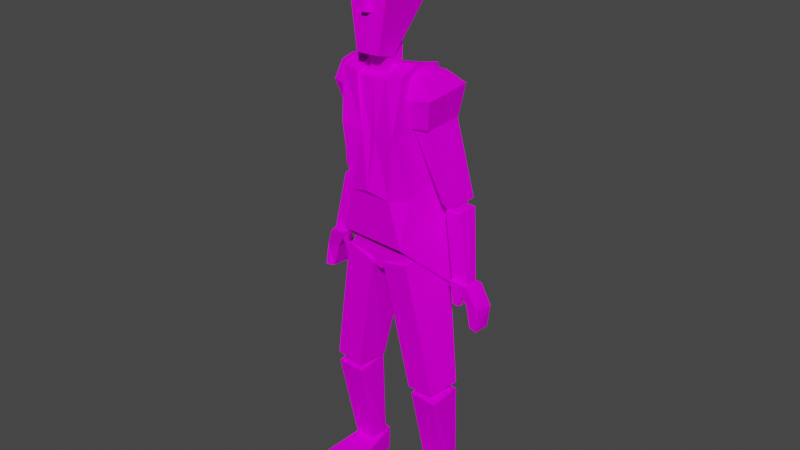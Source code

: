 # Source: harker.blend  (saved by Blender 4.0.36; exported with 4.5.12 LTS)
import bpy
from mathutils import Matrix  # noqa: F401  (used for matrix-valued properties, if any)

bpy.ops.wm.read_factory_settings(use_empty=True)
scene = bpy.context.scene
scene.name = 'Scene'

# ---- collections
col_collection = bpy.data.collections.new('Collection'); scene.collection.children.link(col_collection)

# ---- images (referenced by path relative to the original .blend; pixels are not part of the script)
import os
ASSET_DIR = os.environ.get("B2B_ASSET_DIR", "")  # directory of the original .blend (textures are referenced by path, not embedded)
HERE = os.path.dirname(os.path.abspath(__file__))  # packed textures are extracted next to this script under _unpacked/

def load_image(name, relpath, width, height, colorspace="sRGB"):
    """Load a texture the original file referenced (path relative to the .blend, or extracted next to this script)."""
    p = next((c for c in (os.path.join(HERE, relpath), os.path.join(ASSET_DIR, relpath)) if relpath and os.path.exists(c)), "")
    if p:
        img = bpy.data.images.load(p, check_existing=True)
        img.name = name
    else:  # same state as the original file: an image datablock whose file is absent (Cycles renders it pink)
        img = bpy.data.images.new(name, width, height)
        img.source = "FILE"
        img.filepath = "//" + (relpath or name)
    img.colorspace_settings.name = colorspace
    return img
img_harkerpaint_png = load_image('harkerpaint.png', 'harkerpaint.png', 1024, 1024, 'sRGB')

# ---- materials (node trees are filled in below, after node groups)
mat_material = bpy.data.materials.new('Material')
mat_material.alpha_threshold = 0.0
mat_material.use_transparent_shadow = False
mat_material.line_color = (0.0, 0.0, 0.0, 1.0)

# ---- material node trees
mat_material.use_nodes = True; mat_material.node_tree.nodes.clear()
_N = mat_material.node_tree.nodes; _L = mat_material.node_tree.links
n0 = _N.new('ShaderNodeOutputMaterial'); n0.name = 'Material Output'; n0.location = (300, 300)
n1 = _N.new('ShaderNodeBsdfPrincipled'); n1.name = 'Principled BSDF'; n1.location = (10, 300)
n1.distribution = 'GGX'
n1.subsurface_method = 'BURLEY'
n1.inputs[2].default_value = 0.4746
n1.inputs[3].default_value = 1.45
n1.inputs[13].default_value = 0.0
n1.inputs[27].default_value = (0.0, 0.0, 0.0, 1.0)
n1.inputs[28].default_value = 1.0
n2 = _N.new('ShaderNodeTexImage'); n2.name = 'Image Texture'; n2.location = (-394, 214)
n2.image = img_harkerpaint_png
_L.new(n1.outputs[0], n0.inputs[0])
_L.new(n2.outputs[0], n1.inputs[0])
n0.is_active_output = True

# ---- world
world_world = bpy.data.worlds.new('World'); scene.world = world_world
world_world.use_nodes = True; world_world.node_tree.nodes.clear()
_N = world_world.node_tree.nodes; _L = world_world.node_tree.links
n0 = _N.new('ShaderNodeOutputWorld'); n0.name = 'World Output'; n0.location = (300, 300)
n1 = _N.new('ShaderNodeBackground'); n1.name = 'Background'; n1.location = (10, 300)
n1.inputs[0].default_value = (0.05088, 0.05088, 0.05088, 1.0)
_L.new(n1.outputs[0], n0.inputs[0])
n0.is_active_output = True
world_world.color = (0.05088, 0.05088, 0.05088)
world_world.use_sun_shadow = False
world_world.sun_shadow_jitter_overblur = 0.0

# ---- meshes
me_cube_002 = bpy.data.meshes.new('Cube.002')
me_cube_002.from_pydata([(-0.4061, -0.8822, -1.321), (-0.5982, -0.777, 0.8949), (-0.6276, 0.7286, -1.046), (-0.6157, 0.1189, 0.8952), (0.3418, -0.9299, -1.293), (0.4987, -0.7682, 0.9246), (0.568, 0.6896, -1.045), (0.498, 0.16, 0.9622), (-0.5307, -0.9156, -0.1017), (-0.6086, 0.4348, 0.106), (0.4974, 0.4264, 0.1517), (0.4408, -0.9532, -0.111), (-0.4932, -0.4626, -1.229), (-0.6126, -0.4003, 1.014), (0.4744, -0.5572, -1.371), (0.5026, -0.3594, 1.072), (0.4655, -0.3392, 0.003119), (-0.5654, -0.3129, -0.02185), (-0.6996, 0.6258, -2.344), (0.7673, 0.4857, -2.398), (-0.6128, -0.807, -2.206), (0.5292, -0.8676, -2.212), (-0.03184, 0.7204, -1.042), (-0.05758, 0.02323, 0.8798), (-0.05431, 0.3428, 0.09161), (-0.05306, -0.4703, 1.001), (0.005494, 0.6278, -2.404), (-0.8867, 0.892, -3.607), (0.9282, 0.7478, -3.699), (0.01959, 0.9129, -3.372), (-0.3, 0.7179, -1.048), (-0.3222, -0.8133, 0.8698), (-0.1719, -0.8896, -0.169), (-0.3547, 0.5831, -2.37), (-0.3384, 0.03762, 0.8722), (-0.3333, 0.3675, 0.08966), (-0.3343, -0.4597, 0.996), (-0.5653, 0.9243, -3.574), (0.2182, 0.06761, 0.912), (0.2362, 0.3675, 0.1167), (0.2228, -0.4341, 1.028), (0.2386, 0.7053, -1.044), (0.2228, -0.8074, 0.8862), (0.08393, -0.9003, -0.171), (0.3762, 0.5159, -2.391), (0.6408, 0.8263, -3.608), (-0.0201, -0.974, -1.202), (0.222, -0.7545, 0.8092), (-0.04759, -0.7717, 0.7885), (-0.03467, -0.8573, -0.2035), (-0.3358, -0.4026, 0.9231), (-0.05388, -0.4141, 0.9284), (-0.323, -0.7607, 0.7914), (0.2226, -0.3763, 0.957), (0.2573, 0.3185, 3.131), (0.1299, -0.48, 1.116), (0.2297, -0.5853, 3.083), (0.1404, -0.8879, 1.235), (-0.2995, 0.2909, 3.119), (-0.2442, -0.4978, 1.094), (-0.2676, -0.5871, 3.082), (-0.2384, -0.8951, 1.224), (0.2569, 0.169, 2.049), (-0.3499, -0.8883, 2.186), (0.2816, -0.8626, 2.199), (-0.3454, 0.1256, 2.017), (-0.3153, -0.7327, 2.636), (0.241, 0.2417, 2.561), (0.2628, -0.7141, 2.644), (-0.3072, 0.1974, 2.539), (-0.05485, -0.499, 1.1), (-0.01801, -0.586, 3.083), (-0.04671, -0.8969, 1.226), (-0.0201, 0.2992, 3.123), (-0.0453, 0.06548, 1.89), (-0.03222, -0.8807, 2.189), (-0.03097, 0.2863, 2.551), (-0.02488, -0.7271, 2.639), (-0.4099, -1.081, 2.452), (-0.3434, -1.038, 2.87), (-0.02231, -0.9931, 2.863), (-0.01534, -1.047, 2.668), (0.3122, -0.902, 2.906), (0.3632, -0.8989, 2.42), (-0.3711, -0.7332, 2.666), (-0.3603, -0.586, 3.111), (-0.3197, 0.2219, 3.083), (-0.3135, 0.2126, 2.604), (0.2597, 0.2492, 3.07), (0.2746, -0.5853, 3.097), (0.2804, 0.2543, 2.58), (0.3042, -0.7108, 2.659), (0.2025, 0.2909, 2.559), (0.2589, 0.2271, 2.07), (-0.2999, 0.2269, 2.515), (-0.3466, 0.183, 2.038), (-0.04506, 0.1218, 1.911), (-0.03102, 0.2647, 2.565), (-0.2113, -0.5986, 0.7241), (-0.2151, -0.6516, 1.501), (-0.2185, -0.2287, 0.8629), (-0.2188, -0.2304, 1.618), (0.1005, -0.5911, 0.7381), (0.1155, -0.637, 1.516), (0.0965, -0.2111, 0.8849), (0.1124, -0.2093, 1.637), (-0.5126, -0.7048, -2.633), (-0.464, -0.7044, -1.843), (-0.488, 0.3252, -2.563), (-0.4357, 0.4434, -1.91), (0.5161, -0.7052, -2.631), (0.448, -0.7046, -1.842), (0.4697, 0.3374, -2.573), (0.4571, 0.4538, -1.912), (-0.01002, 0.3844, -2.708), (0.01249, 0.4935, -1.92), (0.006458, -0.6891, -2.827), (-0.002953, -0.6942, -1.853), (-0.5545, -0.01417, -2.716), (-0.5034, -0.01214, -1.859), (0.5719, -0.006242, -2.726), (0.5015, -0.003793, -1.861), (-0.0001379, 0.03569, -1.871), (0.009327, 0.04439, -2.906), (-1.067, -0.5041, -5.248), (-0.5916, -0.7374, -2.523), (-1.001, 0.1347, -5.256), (-0.6815, 0.3697, -2.563), (-0.5897, -0.5184, -5.336), (-0.1213, -0.7408, -2.694), (-0.5239, 0.1204, -5.345), (-0.1364, 0.3986, -2.708), (-0.9179, -0.3081, -5.566), (-0.9319, -0.381, -5.175), (-0.8904, -0.0602, -5.566), (-0.951, 0.09811, -5.154), (-0.682, -0.3105, -5.579), (-0.6073, -0.3843, -5.191), (-0.6545, -0.06257, -5.578), (-0.6265, 0.09484, -5.171), (-1.057, -0.01741, -7.515), (-1.034, -0.5195, -5.425), (-1.016, 0.3355, -7.515), (-1.063, 0.1625, -5.392), (-0.7022, -0.02099, -7.533), (-0.5457, -0.5244, -5.45), (-0.661, 0.3319, -7.533), (-0.5748, 0.1576, -5.417), (-1.136, -0.9451, -8.034), (-1.136, -0.9451, -7.537), (-1.03, 0.4872, -7.962), (-1.03, 0.4872, -7.464), (-0.4582, -0.8741, -8.058), (-0.4582, -0.8741, -7.56), (-0.6771, 0.4872, -7.962), (-0.6771, 0.4872, -7.464), (0.4019, -0.4926, -0.0576), (0.3762, -0.5454, 0.9183), (0.4306, 0.196, -0.01923), (0.3731, 0.05195, 0.9144), (0.7449, -0.4589, -0.02431), (0.6729, -0.4956, 0.8696), (0.7975, 0.2935, 0.03509), (0.6744, 0.1275, 0.8835), (0.3618, -0.6648, 0.4728), (0.373, 0.151, 0.5381), (0.8805, 0.3566, 0.6379), (0.8522, -0.5767, 0.5434), (0.4221, -0.1811, -0.04448), (0.3759, -0.2782, 0.9707), (0.7705, -0.1158, -0.0002122), (0.6768, -0.2103, 0.9358), (0.8708, -0.1615, 0.5883), (0.3692, -0.3194, 0.4969), (-1.15, -0.04814, -1.397), (-0.8438, -0.489, 0.2529), (-1.153, 0.4393, -1.354), (-0.8811, 0.1602, 0.3933), (-0.8923, -0.0931, -1.46), (-0.5725, -0.5375, 0.1329), (-0.8995, 0.3929, -1.419), (-0.6026, 0.05152, 0.2673), (-1.178, 0.06303, -1.599), (-1.076, -0.03762, -1.328), (-1.18, 0.2683, -1.578), (-1.121, 0.3614, -1.257), (-1.027, 0.04515, -1.613), (-0.8877, -0.06439, -1.353), (-1.03, 0.2505, -1.593), (-0.9309, 0.3332, -1.283), (1.038, -0.05872, -1.46), (0.7117, -0.4224, 0.08933), (1.057, 0.3953, -1.443), (0.762, 0.2583, 0.234), (0.7976, -0.08922, -1.499), (0.4612, -0.4551, 0.005598), (0.8117, 0.3643, -1.482), (0.4959, 0.1736, 0.1364), (1.066, 0.004269, -1.65), (0.9752, -0.07186, -1.406), (1.065, 0.1817, -1.647), (1.022, 0.2721, -1.373), (0.9017, -0.01299, -1.67), (0.7714, -0.09369, -1.438), (0.9017, 0.1646, -1.667), (0.8148, 0.2488, -1.406), (-0.8231, -0.4203, -0.06864), (-0.8516, -0.4777, 0.8385), (-0.8837, 0.3059, -0.03926), (-0.8618, 0.1497, 0.8321), (-0.4819, -0.4726, -0.09686), (-0.4678, -0.5834, 0.8538), (-0.5212, 0.1969, -0.08001), (-0.4769, -0.01118, 0.8323), (-0.9353, -0.571, 0.4816), (-0.9775, 0.3236, 0.5382), (-0.4762, 0.1142, 0.4647), (-0.4469, -0.6689, 0.4252), (-0.8525, -0.08838, -0.06222), (-0.8604, -0.1996, 0.8875), (-0.5061, -0.1691, -0.09658), (-0.4748, -0.3348, 0.8957), (-0.4649, -0.3433, 0.433), (-0.9613, -0.1808, 0.4981), (0.417, -0.4537, -5.346), (0.08671, -0.7229, -2.671), (0.4984, 0.1821, -5.319), (0.1008, 0.4276, -2.68), (0.8963, -0.486, -5.284), (0.5589, -0.7673, -2.541), (0.9777, 0.1498, -5.257), (0.6508, 0.3402, -2.568), (0.5167, -0.1965, -5.641), (0.5, -0.2686, -5.249), (0.5535, 0.04979, -5.641), (0.4988, 0.2111, -5.229), (0.7523, -0.211, -5.653), (0.8241, -0.2886, -5.266), (0.789, 0.03528, -5.653), (0.8229, 0.1911, -5.245), (0.4239, 0.1076, -7.597), (0.4281, -0.3952, -5.508), (0.4783, 0.458, -7.597), (0.4246, 0.2876, -5.475), (0.7785, 0.08572, -7.616), (0.916, -0.4253, -5.533), (0.8329, 0.4361, -7.615), (0.9125, 0.2576, -5.5), (0.3246, -0.809, -8.018), (0.3246, -0.809, -7.52), (0.484, 0.6166, -7.945), (0.484, 0.6166, -7.447), (1.004, -0.7729, -8.041), (1.004, -0.7729, -7.543), (0.8365, 0.5984, -7.945), (0.8365, 0.5984, -7.447), (-1.133, -0.1071, -2.803), (-0.9444, -0.06478, -1.578), (-1.187, 0.125, -2.804), (-0.9842, 0.4202, -1.549), (-1.411, -0.08498, -2.839), (-1.183, -0.04945, -1.574), (-1.468, 0.1505, -2.835), (-1.224, 0.434, -1.546), (1.33, -0.1107, -2.96), (1.096, -0.05806, -1.602), (1.336, 0.08836, -2.943), (1.117, 0.3499, -1.569), (1.038, -0.1361, -2.92), (0.8495, -0.07765, -1.603), (1.045, 0.06076, -2.909), (0.8674, 0.3277, -1.57), (1.503, -0.1353, -3.769), (1.322, -0.1955, -2.897), (1.492, 0.2311, -3.798), (1.391, 0.1752, -2.919), (1.354, -0.08723, -3.757), (1.017, -0.2213, -2.853), (1.345, 0.2809, -3.792), (1.082, 0.1442, -2.884), (1.516, -0.146, -3.317), (1.546, 0.2184, -3.341), (1.337, 0.2369, -3.321), (1.307, -0.1273, -3.29), (1.163, -0.01587, -3.397), (1.181, -0.0001569, -2.954), (1.093, -0.04931, -3.36), (1.05, -0.0154, -2.894), (1.167, -0.1735, -3.346), (1.179, -0.2063, -2.892), (1.096, -0.2056, -3.308), (1.047, -0.2203, -2.829), (-1.586, -0.1505, -3.638), (-1.396, -0.2073, -2.784), (-1.583, 0.2364, -3.671), (-1.471, 0.1778, -2.805), (-1.447, -0.09809, -3.627), (-1.092, -0.2318, -2.743), (-1.447, 0.2909, -3.666), (-1.163, 0.1473, -2.772), (-1.56, -0.1083, -3.186), (-1.598, 0.2742, -3.213), (-1.344, 0.2497, -3.184), (-1.306, -0.1293, -3.149), (-1.099, 0.08218, -3.264), (-1.152, 0.04837, -2.84), (-1.158, 0.05218, -3.289), (-1.281, 0.04465, -2.889), (-1.053, -0.07917, -3.208), (-1.086, -0.1622, -2.771), (-1.112, -0.1084, -3.233), (-1.212, -0.1667, -2.821), (0.2501, 0.4573, 3.408), (0.2313, -0.2821, 3.64), (-0.2772, 0.4704, 3.38), (-0.3188, -0.2542, 3.618), (0.3328, 0.2748, 2.463), (-0.4933, -0.6959, 2.984), (0.3312, -0.7347, 3.014), (-0.3839, 0.2458, 2.386), (0.4557, 0.5577, 2.472), (-0.6287, -0.932, 3.067), (0.4961, -0.9959, 3.122), (-0.4982, 0.5211, 2.363), (0.4923, 0.7178, 2.557), (-0.6777, -0.9359, 3.177), (0.5358, -1.007, 3.236), (-0.5256, 0.6786, 2.444), (-0.523, -0.6092, 3.355), (0.3817, 0.5283, 2.878), (0.3571, -0.6513, 3.384), (-0.4085, 0.5003, 2.809), (-0.04351, -0.2997, 3.63), (-0.01428, 0.5207, 3.393), (-0.02977, 0.2988, 2.418), (-0.1013, -0.7993, 3.068), (-0.02972, 0.6103, 2.406), (-0.06126, -1.102, 3.096), (-0.02607, 0.7934, 2.491), (-0.06482, -1.114, 3.208), (-0.01732, 0.5777, 2.839), (-0.1088, -0.6991, 3.437), (0.3257, 0.09226, 3.525), (-0.3854, 0.1205, 3.503), (0.4877, -0.1687, 2.729), (-0.5485, -0.1902, 2.659), (0.7147, -0.1083, 2.826), (-0.7858, -0.1235, 2.735), (0.7897, -0.0447, 2.923), (-0.8571, -0.05137, 2.83), (0.544, -0.03005, 3.117), (-0.5989, -0.02343, 3.061), (-0.02956, 0.1209, 3.514), (-0.0869, -0.9952, 1.955), (-0.0297, -0.8591, 2.355), (-0.1237, -0.8577, 1.93), (-0.0306, -0.7841, 2.347), (0.01237, -0.9913, 1.956), (0.04313, -0.8506, 1.932)], [], [(17, 13, 3, 9), (39, 38, 7, 10), (16, 15, 5, 11), (32, 31, 1, 8), (36, 13, 1, 31), (14, 16, 11, 4), (41, 39, 10, 6), (12, 17, 9, 2), (0, 8, 17, 12), (6, 10, 16, 14), (34, 3, 13, 36), (41, 6, 19, 44), (10, 7, 15, 16), (8, 1, 13, 17), (12, 2, 18, 20), (6, 14, 21, 19), (30, 22, 26, 33), (38, 23, 25, 40), (30, 35, 24, 22), (25, 36, 50, 51), (31, 32, 52), (35, 34, 23, 24), (14, 4, 21), (20, 0, 12), (44, 19, 28, 45), (33, 26, 29, 37), (18, 33, 37, 27), (9, 3, 34, 35), (2, 9, 35, 30), (2, 30, 33, 18), (23, 34, 36, 25), (43, 42, 47), (36, 31, 52, 50), (26, 44, 45, 29), (11, 5, 42, 43), (15, 40, 42, 5), (7, 38, 40, 15), (22, 41, 44, 26), (22, 24, 39, 41), (24, 23, 38, 39), (46, 43, 49), (53, 51, 48, 47), (43, 47, 48, 49), (46, 49, 32), (51, 50, 52, 48), (49, 48, 52, 32), (42, 40, 53, 47), (40, 25, 51, 53), (0, 46, 32, 8), (4, 11, 43, 46), (21, 4, 46, 0, 20), (20, 18, 27), (19, 21, 28), (73, 58, 60, 71), (77, 71, 80, 81), (60, 58, 86, 85), (70, 55, 57, 72), (56, 68, 91, 89), (76, 73, 54, 67), (70, 74, 62, 55), (55, 62, 64, 57), (61, 63, 65, 59), (72, 75, 63, 61), (65, 69, 94, 95), (62, 67, 68, 64), (63, 66, 69, 65), (75, 77, 66, 63), (64, 68, 77, 75), (74, 65, 95, 96), (57, 64, 75, 72), (59, 65, 74, 70), (69, 58, 73, 76), (59, 70, 72, 61), (77, 68, 83, 81), (54, 73, 71, 56), (81, 80, 79, 78), (66, 77, 81, 78), (60, 66, 78, 79), (71, 60, 79, 80), (83, 82, 80, 81), (68, 56, 82, 83), (56, 71, 80, 82), (84, 85, 86, 87), (66, 60, 85, 84), (58, 69, 87, 86), (69, 66, 84, 87), (66, 78, 84), (90, 88, 89, 91), (54, 56, 89, 88), (68, 67, 90, 91), (67, 54, 88, 90), (96, 97, 92, 93), (95, 94, 97, 96), (76, 67, 92, 97), (62, 74, 96, 93), (69, 76, 97, 94), (67, 62, 93, 92), (98, 99, 101, 100), (100, 101, 105, 104), (104, 105, 103, 102), (102, 103, 99, 98), (100, 104, 102, 98), (105, 101, 99, 103), (118, 119, 109, 108), (114, 115, 113, 112), (120, 121, 111, 110), (116, 117, 107, 106), (123, 120, 110, 116), (122, 119, 107, 117), (121, 122, 117, 111), (118, 123, 116, 106), (110, 111, 117, 116), (108, 109, 115, 114), (108, 114, 123, 118), (113, 115, 122, 121), (115, 109, 119, 122), (114, 112, 120, 123), (112, 113, 121, 120), (106, 107, 119, 118), (124, 125, 127, 126), (126, 127, 131, 130), (130, 131, 129, 128), (128, 129, 125, 124), (126, 130, 128, 124), (131, 127, 125, 129), (132, 133, 135, 134), (134, 135, 139, 138), (138, 139, 137, 136), (136, 137, 133, 132), (134, 138, 136, 132), (139, 135, 133, 137), (140, 141, 143, 142), (142, 143, 147, 146), (146, 147, 145, 144), (144, 145, 141, 140), (142, 146, 144, 140), (147, 143, 141, 145), (148, 149, 151, 150), (150, 151, 155, 154), (154, 155, 153, 152), (152, 153, 149, 148), (150, 154, 152, 148), (155, 151, 149, 153), (173, 169, 159, 165), (165, 159, 163, 166), (172, 171, 161, 167), (167, 161, 157, 164), (168, 170, 160, 156), (171, 169, 157, 161), (160, 167, 164, 156), (170, 172, 167, 160), (158, 165, 166, 162), (168, 173, 165, 158), (156, 164, 173, 168), (162, 166, 172, 170), (163, 159, 169, 171), (158, 162, 170, 168), (166, 163, 171, 172), (164, 157, 169, 173), (174, 175, 177, 176), (176, 177, 181, 180), (180, 181, 179, 178), (178, 179, 175, 174), (176, 180, 178, 174), (181, 177, 175, 179), (182, 183, 185, 184), (184, 185, 189, 188), (188, 189, 187, 186), (186, 187, 183, 182), (184, 188, 186, 182), (189, 185, 183, 187), (190, 192, 193, 191), (192, 196, 197, 193), (196, 194, 195, 197), (194, 190, 191, 195), (192, 196, 194, 190), (197, 193, 191, 195), (198, 200, 201, 199), (200, 204, 205, 201), (204, 202, 203, 205), (202, 198, 199, 203), (200, 204, 202, 198), (205, 201, 199, 203), (223, 219, 209, 215), (215, 209, 213, 216), (222, 221, 211, 217), (217, 211, 207, 214), (218, 220, 210, 206), (221, 219, 207, 211), (210, 217, 214, 206), (220, 222, 217, 210), (208, 215, 216, 212), (218, 223, 215, 208), (206, 214, 223, 218), (212, 216, 222, 220), (213, 209, 219, 221), (208, 212, 220, 218), (216, 213, 221, 222), (214, 207, 219, 223), (224, 225, 227, 226), (226, 227, 231, 230), (230, 231, 229, 228), (228, 229, 225, 224), (226, 230, 228, 224), (231, 227, 225, 229), (232, 233, 235, 234), (234, 235, 239, 238), (238, 239, 237, 236), (236, 237, 233, 232), (234, 238, 236, 232), (239, 235, 233, 237), (240, 241, 243, 242), (242, 243, 247, 246), (246, 247, 245, 244), (244, 245, 241, 240), (242, 246, 244, 240), (247, 243, 241, 245), (248, 249, 251, 250), (250, 251, 255, 254), (254, 255, 253, 252), (252, 253, 249, 248), (250, 254, 252, 248), (255, 251, 249, 253), (256, 258, 259, 257), (258, 262, 263, 259), (262, 260, 261, 263), (260, 256, 257, 261), (258, 262, 260, 256), (263, 259, 257, 261), (264, 266, 267, 265), (266, 270, 271, 267), (270, 271, 269, 268), (268, 264, 265, 269), (266, 270, 268, 264), (271, 267, 265, 269), (280, 281, 275, 273), (281, 275, 279, 282), (282, 279, 277, 283), (283, 280, 273, 277), (274, 278, 276, 272), (279, 277, 273, 275), (276, 272, 280, 283), (278, 282, 283, 276), (274, 281, 282, 278), (272, 274, 281, 280), (284, 285, 287, 286), (286, 287, 291, 290), (290, 288, 289, 291), (288, 284, 285, 289), (286, 290, 288, 284), (291, 287, 285, 289), (300, 301, 295, 293), (301, 302, 299, 295), (302, 303, 297, 299), (303, 300, 293, 297), (294, 298, 296, 292), (299, 297, 293, 295), (296, 292, 300, 303), (298, 296, 303, 302), (294, 298, 302, 301), (292, 294, 301, 300), (304, 306, 307, 305), (306, 310, 311, 307), (310, 308, 309, 311), (308, 304, 305, 309), (306, 310, 308, 304), (311, 309, 305, 307), (352, 343, 315, 332), (341, 332, 315, 328), (351, 343, 314, 331), (350, 342, 313, 330), (340, 333, 312, 329), (345, 319, 323, 347), (334, 316, 320, 336), (335, 317, 321, 337), (344, 318, 322, 346), (347, 323, 327, 349), (336, 320, 324, 338), (337, 321, 325, 339), (346, 322, 326, 348), (334, 340, 329, 316), (344, 350, 330, 318), (345, 351, 331, 319), (335, 341, 328, 317), (318, 330, 341, 335), (319, 331, 340, 334), (322, 337, 339, 326), (323, 336, 338, 327), (318, 335, 337, 322), (319, 334, 336, 323), (331, 314, 333, 340), (330, 313, 332, 341), (342, 352, 332, 313), (312, 333, 352, 342), (317, 328, 351, 345), (316, 329, 350, 344), (320, 346, 348, 324), (321, 347, 349, 325), (316, 344, 346, 320), (317, 345, 347, 321), (329, 312, 342, 350), (328, 315, 343, 351), (333, 314, 343, 352), (353, 354, 356, 355), (355, 356, 358), (358, 356, 354, 357), (357, 354, 353), (355, 358, 357, 353)])
_uv = me_cube_002.uv_layers.new(name='UVMap')
_uv.uv.foreach_set('vector', [0.6018, 0.2564, 0.6042, 0.2393, 0.6155, 0.2401, 0.6175, 0.2545, 0.04139, 0.2993, 0.04139, 0.3592, 0.006929, 0.3592, 0.006929, 0.2994, 0.6091, 0.2999, 0.6113, 0.3218, 0.5972, 0.3168, 0.5892, 0.2967, 0.3512, 0.472, 0.3355, 0.5289, 0.3007, 0.5289, 0.3046, 0.4739, 0.5969, 0.2991, 0.5969, 0.3201, 0.5684, 0.3202, 0.5684, 0.2991, 0.6001, 0.2671, 0.6091, 0.2999, 0.5892, 0.2967, 0.5897, 0.2691, 0.04752, 0.2072, 0.04139, 0.2993, 0.0206, 0.3023, 0.02498, 0.2102, 0.5958, 0.2786, 0.6018, 0.2564, 0.6175, 0.2545, 0.6155, 0.2766, 0.5869, 0.2802, 0.5862, 0.2583, 0.6018, 0.2564, 0.5958, 0.2786, 0.6274, 0.2746, 0.629, 0.3031, 0.6091, 0.2999, 0.6001, 0.2671, 0.6253, 0.2991, 0.6253, 0.3201, 0.5969, 0.3201, 0.5969, 0.2991, 0.04752, 0.2072, 0.02498, 0.2102, 0.02557, 0.1081, 0.04403, 0.1061, 0.629, 0.3031, 0.6257, 0.3212, 0.6113, 0.3218, 0.6091, 0.2999, 0.5862, 0.2583, 0.5931, 0.2428, 0.6042, 0.2393, 0.6018, 0.2564, 0.5958, 0.2786, 0.6155, 0.2766, 0.6147, 0.3001, 0.5887, 0.3002, 0.6274, 0.2746, 0.6001, 0.2671, 0.5927, 0.2429, 0.6245, 0.243, 0.104, 0.2071, 0.07593, 0.2072, 0.07421, 0.1069, 0.1032, 0.1077, 0.6253, 0.2571, 0.6253, 0.2781, 0.5969, 0.2781, 0.5969, 0.2571, 0.104, 0.2071, 0.1103, 0.2992, 0.07586, 0.2992, 0.07593, 0.2072, 0.62, 0.2744, 0.62, 0.3123, 0.6126, 0.3122, 0.6126, 0.2743, 0.6035, 0.2797, 0.621, 0.2416, 0.608, 0.2811, 0.1103, 0.2992, 0.1103, 0.359, 0.07586, 0.3591, 0.07586, 0.2992, 0.5826, 0.3179, 0.6211, 0.3179, 0.594, 0.2277, 0.6107, 0.2583, 0.5959, 0.2918, 0.6107, 0.3001, 0.04403, 0.1061, 0.02557, 0.1081, 0.02283, 0.02012, 0.02961, 0.02343, 0.1032, 0.1077, 0.07421, 0.1069, 0.07382, 0.04096, 0.1153, 0.02574, 0.1316, 0.1093, 0.1032, 0.1077, 0.1153, 0.02574, 0.1382, 0.02312, 0.1448, 0.2991, 0.1448, 0.359, 0.1103, 0.359, 0.1103, 0.2992, 0.14, 0.2071, 0.1448, 0.2991, 0.1103, 0.2992, 0.104, 0.2071, 0.14, 0.2071, 0.104, 0.2071, 0.1032, 0.1077, 0.1316, 0.1093, 0.6253, 0.2781, 0.6253, 0.2991, 0.5969, 0.2991, 0.5969, 0.2781, 0.6131, 0.3142, 0.5889, 0.2613, 0.595, 0.2595, 0.6166, 0.3052, 0.6035, 0.2797, 0.608, 0.2811, 0.621, 0.3066, 0.07421, 0.1069, 0.04403, 0.1061, 0.02961, 0.02343, 0.07382, 0.04096, 0.429, 0.4708, 0.4279, 0.5421, 0.4085, 0.5464, 0.3878, 0.472, 0.5969, 0.2361, 0.5969, 0.2571, 0.5684, 0.2571, 0.5684, 0.2361, 0.6253, 0.2361, 0.6253, 0.2571, 0.5969, 0.2571, 0.5969, 0.2361, 0.07593, 0.2072, 0.04752, 0.2072, 0.04403, 0.1061, 0.07421, 0.1069, 0.07593, 0.2072, 0.07586, 0.2992, 0.04139, 0.2993, 0.04752, 0.2072, 0.07586, 0.2992, 0.07586, 0.3591, 0.04139, 0.3592, 0.04139, 0.2993, 0.3711, 0.3842, 0.3878, 0.472, 0.3704, 0.47, 0.3885, 0.4923, 0.3885, 0.515, 0.3577, 0.515, 0.3577, 0.4923, 0.3878, 0.472, 0.4085, 0.5426, 0.3706, 0.5426, 0.3704, 0.47, 0.3711, 0.3842, 0.3704, 0.47, 0.3512, 0.472, 0.3885, 0.515, 0.3885, 0.5377, 0.3577, 0.5377, 0.3577, 0.515, 0.3704, 0.47, 0.3706, 0.5426, 0.3326, 0.5426, 0.3512, 0.472, 0.5889, 0.2613, 0.607, 0.2265, 0.6131, 0.2247, 0.595, 0.2595, 0.62, 0.2365, 0.62, 0.2744, 0.6126, 0.2743, 0.6126, 0.2364, 0.3167, 0.3726, 0.3711, 0.3842, 0.3512, 0.472, 0.3015, 0.4739, 0.4237, 0.3752, 0.4241, 0.4683, 0.3878, 0.472, 0.3711, 0.3842, 0.6277, 0.2365, 0.564, 0.2412, 0.5577, 0.2766, 0.5663, 0.3134, 0.6277, 0.3216, 0.5887, 0.3002, 0.6147, 0.3001, 0.6175, 0.3208, 0.6245, 0.243, 0.5927, 0.2429, 0.6179, 0.232, 0.5777, 0.5641, 0.6073, 0.5633, 0.6096, 0.6514, 0.5801, 0.6522, 0.1498, 0.9546, 0.1498, 0.9995, 0.1159, 0.9678, 0.1157, 0.9475, 0.6096, 0.6514, 0.6073, 0.5633, 0.6142, 0.5634, 0.6205, 0.6511, 0.185, 0.886, 0.1517, 0.886, 0.1517, 0.8085, 0.185, 0.8085, 0.2944, 0.7891, 0.2944, 0.8339, 0.289, 0.8335, 0.289, 0.7888, 0.3416, 0.9131, 0.2982, 0.9128, 0.2982, 0.8833, 0.3416, 0.8754, 0.5348, 0.7434, 0.6093, 0.7427, 0.6205, 0.7884, 0.5348, 0.7767, 0.1518, 0.43, 0.2387, 0.3838, 0.2386, 0.5263, 0.1517, 0.5075, 0.1294, 0.3767, 0.148, 0.4628, 0.005428, 0.4623, 0.0518, 0.3764, 0.3405, 0.5464, 0.3403, 0.6319, 0.2945, 0.6319, 0.3071, 0.5464, 0.005428, 0.4623, 0.02085, 0.5057, 0.01651, 0.5039, 0.0, 0.4642, 0.2387, 0.3838, 0.2817, 0.3994, 0.2819, 0.5147, 0.2386, 0.5263, 0.148, 0.4628, 0.1362, 0.5064, 0.02085, 0.5057, 0.005428, 0.4623, 0.3403, 0.6319, 0.3404, 0.6759, 0.3027, 0.6759, 0.2945, 0.6319, 0.3862, 0.6319, 0.3781, 0.6759, 0.3404, 0.6759, 0.3403, 0.6319, 0.2832, 0.8347, 0.2835, 0.7888, 0.289, 0.7888, 0.2887, 0.8346, 0.3738, 0.5464, 0.3862, 0.6319, 0.3403, 0.6319, 0.3405, 0.5464, 0.5348, 0.7101, 0.6205, 0.6968, 0.6093, 0.7427, 0.5348, 0.7434, 0.3416, 0.9507, 0.2982, 0.9423, 0.2982, 0.9128, 0.3416, 0.9131, 0.2184, 0.886, 0.185, 0.886, 0.185, 0.8085, 0.2184, 0.8084, 0.4489, 0.9179, 0.4514, 0.8803, 0.4721, 0.8655, 0.4837, 0.9193, 0.5482, 0.5649, 0.5777, 0.5641, 0.5801, 0.6522, 0.5506, 0.653, 0.8773, 0.6148, 0.8575, 0.6132, 0.8579, 0.5744, 0.8999, 0.5633, 0.4464, 0.9555, 0.4489, 0.9179, 0.4837, 0.9193, 0.4837, 0.9712, 0.6999, 0.9233, 0.7331, 0.9541, 0.7331, 0.9971, 0.6978, 0.9738, 0.5801, 0.6522, 0.6096, 0.6514, 0.6088, 0.6793, 0.5795, 0.6768, 0.8999, 0.6681, 0.8519, 0.6539, 0.8575, 0.6132, 0.8773, 0.6148, 0.2331, 0.9128, 0.2331, 0.9576, 0.2068, 0.9323, 0.2202, 0.886, 0.5506, 0.653, 0.5801, 0.6522, 0.5795, 0.6768, 0.5532, 0.6755, 0.1369, 0.5089, 0.1248, 0.5524, 0.0368, 0.5524, 0.02182, 0.5112, 0.4416, 0.8199, 0.4416, 0.8646, 0.4304, 0.8654, 0.4342, 0.8213, 0.2982, 0.9423, 0.3416, 0.9507, 0.336, 0.9512, 0.2945, 0.9493, 0.02085, 0.5057, 0.1362, 0.5064, 0.1369, 0.5089, 0.02182, 0.5112, 0.4464, 0.9555, 0.4837, 0.9712, 0.4464, 0.9626, 0.9024, 0.8633, 0.8595, 0.8476, 0.859, 0.7594, 0.9024, 0.7479, 0.5482, 0.5649, 0.5506, 0.653, 0.5453, 0.6531, 0.543, 0.565, 0.4367, 0.6618, 0.4367, 0.5465, 0.4419, 0.5464, 0.4419, 0.6617, 0.3416, 0.8754, 0.2982, 0.8833, 0.2968, 0.8781, 0.3402, 0.8702, 0.6978, 0.8766, 0.752, 0.8825, 0.747, 0.9142, 0.7041, 0.9233, 0.7136, 0.8322, 0.752, 0.8456, 0.752, 0.8825, 0.6978, 0.8766, 0.4428, 0.6994, 0.4428, 0.7371, 0.4367, 0.7316, 0.4373, 0.6994, 0.2835, 0.8804, 0.2832, 0.8347, 0.2887, 0.8346, 0.289, 0.8804, 0.4428, 0.6618, 0.4428, 0.6994, 0.4373, 0.6994, 0.4385, 0.6628, 0.2817, 0.3994, 0.2387, 0.3838, 0.2407, 0.3784, 0.2819, 0.3931, 0.8519, 0.7392, 0.8519, 0.6681, 0.9164, 0.6682, 0.9164, 0.7393, 0.07798, 0.9475, 0.07798, 0.8792, 0.1331, 0.879, 0.1331, 0.9473, 0.7309, 0.2064, 0.7309, 0.1353, 0.7955, 0.1353, 0.7955, 0.2064, 0.2068, 0.886, 0.2068, 0.9524, 0.1517, 0.9525, 0.1517, 0.8861, 0.5314, 0.8958, 0.5865, 0.8959, 0.5865, 0.9579, 0.5314, 0.9578, 0.6205, 0.8964, 0.6756, 0.8964, 0.6756, 0.9583, 0.6205, 0.9583, 0.2295, 0.7472, 0.1517, 0.7473, 0.1543, 0.7138, 0.2116, 0.721, 0.4304, 0.823, 0.3649, 0.8234, 0.3631, 0.7803, 0.4202, 0.7803, 1.452e-05, 0.7223, 0.07785, 0.7223, 0.07784, 0.7835, 0.0, 0.7835, 0.5342, 0.7378, 0.4464, 0.7378, 0.4464, 0.6856, 0.5241, 0.6856, 0.3213, 0.728, 0.321, 0.6759, 0.3822, 0.6759, 0.3825, 0.728, 0.6778, 0.2682, 0.6778, 0.216, 0.739, 0.216, 0.739, 0.2682, 0.6778, 0.3204, 0.6778, 0.2682, 0.739, 0.2682, 0.739, 0.3204, 0.321, 0.7803, 0.3213, 0.728, 0.3825, 0.728, 0.3822, 0.7803, 0.5241, 0.79, 0.4464, 0.79, 0.4464, 0.7378, 0.5342, 0.7378, 0.424, 0.8665, 0.3668, 0.8665, 0.3649, 0.8234, 0.4304, 0.823, 0.2945, 0.773, 0.2947, 0.7298, 0.3213, 0.728, 0.321, 0.7803, 0.6446, 0.3123, 0.6446, 0.2692, 0.6778, 0.2682, 0.6778, 0.3204, 0.6446, 0.2692, 0.6446, 0.226, 0.6778, 0.216, 0.6778, 0.2682, 0.2947, 0.7298, 0.2945, 0.6867, 0.321, 0.6759, 0.3213, 0.728, 0.01741, 0.6961, 0.07474, 0.6889, 0.07785, 0.7223, 1.452e-05, 0.7223, 0.2295, 0.8083, 0.1517, 0.8084, 0.1517, 0.7473, 0.2295, 0.7472, 0.5405, 0.3765, 0.5405, 0.563, 0.4464, 0.5645, 0.4921, 0.3726, 0.6942, 0.1935, 0.6803, 0.0, 0.7309, 0.001922, 0.7309, 0.1949, 0.6322, 0.1889, 0.5861, 0.0, 0.6803, 0.0007045, 0.6803, 0.1843, 0.7484, 0.5633, 0.7484, 0.7479, 0.6978, 0.7479, 0.7116, 0.5633, 0.6809, 0.3229, 0.7171, 0.3204, 0.7171, 0.3691, 0.6809, 0.3715, 0.283, 0.9371, 0.2332, 0.939, 0.2332, 0.845, 0.283, 0.8432, 0.6659, 0.5202, 0.6957, 0.5158, 0.6957, 0.5521, 0.6652, 0.539, 0.8856, 0.3387, 0.892, 0.3693, 0.8673, 0.3693, 0.8677, 0.3387, 0.8493, 0.1513, 0.8797, 0.1381, 0.8797, 0.1745, 0.85, 0.1701, 0.6402, 0.3421, 0.6443, 0.3714, 0.6197, 0.3714, 0.6223, 0.3421, 0.6981, 0.2138, 0.6803, 0.2156, 0.6803, 0.1967, 0.6981, 0.1949, 0.9646, 0.95, 0.9892, 0.9488, 0.9892, 0.9852, 0.9646, 0.9864, 0.8251, 0.7243, 0.8002, 0.5633, 0.8519, 0.5652, 0.8519, 0.7263, 0.256, 0.6872, 0.2459, 0.5263, 0.283, 0.5266, 0.283, 0.6874, 0.8493, 0.0, 0.8493, 0.161, 0.7975, 0.1628, 0.8227, 0.002128, 0.2495, 0.8432, 0.2459, 0.6874, 0.283, 0.6874, 0.2764, 0.8432, 0.5408, 0.3691, 0.5408, 0.3421, 0.5676, 0.345, 0.5676, 0.3719, 0.2332, 0.9409, 0.2703, 0.939, 0.2703, 0.9908, 0.2332, 0.9927, 0.6157, 0.3143, 0.5889, 0.3129, 0.5889, 0.2352, 0.6157, 0.2366, 0.6055, 0.291, 0.6055, 0.2533, 0.6323, 0.2533, 0.6323, 0.291, 0.5965, 0.2336, 0.628, 0.2314, 0.628, 0.3181, 0.5965, 0.3203, 0.5936, 0.2424, 0.6313, 0.2435, 0.6313, 0.2949, 0.5936, 0.2938, 0.6004, 0.2264, 0.621, 0.2285, 0.6256, 0.3094, 0.5856, 0.3094, 0.5982, 0.2404, 0.6158, 0.2386, 0.6285, 0.3092, 0.5944, 0.3092, 0.6151, 0.2696, 0.6067, 0.2678, 0.6071, 0.2601, 0.6142, 0.2588, 0.6212, 0.2875, 0.6212, 0.3095, 0.591, 0.3044, 0.5706, 0.2876, 0.58, 0.2862, 0.598, 0.2834, 0.598, 0.3042, 0.58, 0.3153, 0.5602, 0.2667, 0.588, 0.2409, 0.6288, 0.2338, 0.6288, 0.2669, 0.58, 0.2707, 0.6306, 0.2707, 0.6306, 0.3057, 0.58, 0.3057, 0.598, 0.2834, 0.6245, 0.281, 0.6245, 0.3018, 0.598, 0.3042, 0.569, 0.305, 0.5602, 0.2667, 0.6288, 0.2669, 0.6197, 0.3052, 0.5872, 0.2729, 0.6131, 0.2694, 0.6131, 0.2971, 0.5889, 0.2943, 0.6144, 0.2538, 0.6212, 0.2875, 0.5706, 0.2876, 0.5769, 0.2539, 0.6251, 0.2701, 0.6151, 0.2696, 0.6142, 0.2588, 0.6251, 0.2617, 0.6251, 0.2785, 0.6159, 0.2803, 0.6151, 0.2696, 0.6251, 0.2701, 0.5854, 0.2515, 0.6131, 0.2418, 0.6131, 0.2694, 0.5872, 0.2729, 0.598, 0.2626, 0.6245, 0.2602, 0.6245, 0.281, 0.598, 0.2834, 0.58, 0.2357, 0.6306, 0.2357, 0.6306, 0.2707, 0.58, 0.2707, 0.58, 0.257, 0.598, 0.2626, 0.598, 0.2834, 0.58, 0.2862, 0.6159, 0.2803, 0.6083, 0.2755, 0.6067, 0.2678, 0.6151, 0.2696, 0.6234, 0.2242, 0.6234, 0.3112, 0.5795, 0.3118, 0.6009, 0.2223, 0.6006, 0.3239, 0.5942, 0.233, 0.6177, 0.2338, 0.6177, 0.3245, 0.6012, 0.3057, 0.5823, 0.2284, 0.6208, 0.2284, 0.6208, 0.3037, 0.6105, 0.2315, 0.6105, 0.3051, 0.59, 0.3053, 0.5956, 0.2316, 0.5943, 0.2503, 0.6217, 0.2484, 0.6217, 0.2852, 0.5943, 0.2871, 0.6213, 0.3022, 0.5835, 0.3036, 0.5835, 0.233, 0.6213, 0.2317, 0.5679, 0.2743, 0.5926, 0.2708, 0.5926, 0.3008, 0.5673, 0.2898, 0.5938, 0.2664, 0.5991, 0.2926, 0.5788, 0.2926, 0.579, 0.2664, 0.3202, 0.962, 0.3452, 0.9512, 0.3452, 0.9812, 0.3209, 0.9774, 0.6011, 0.2834, 0.6042, 0.3067, 0.5838, 0.3067, 0.5863, 0.2834, 0.5966, 0.2702, 0.6113, 0.2687, 0.6113, 0.2843, 0.5966, 0.2857, 0.6974, 0.9235, 0.6772, 0.9245, 0.6772, 0.8948, 0.6974, 0.8938, 0.6253, 0.2287, 0.604, 0.2268, 0.5835, 0.3118, 0.6253, 0.3113, 0.6006, 0.3179, 0.6176, 0.3182, 0.6176, 0.2275, 0.5942, 0.227, 0.6041, 0.3092, 0.6229, 0.3077, 0.6229, 0.2361, 0.5864, 0.2356, 0.6013, 0.3189, 0.6192, 0.3189, 0.6244, 0.228, 0.5998, 0.228, 0.6051, 0.2558, 0.6308, 0.2539, 0.6308, 0.2883, 0.6051, 0.2902, 0.5935, 0.2411, 0.6289, 0.2396, 0.6289, 0.3059, 0.5935, 0.3074, 0.5722, 0.2767, 0.5713, 0.2902, 0.5939, 0.3001, 0.5939, 0.2738, 0.595, 0.2799, 0.5784, 0.2799, 0.5782, 0.303, 0.6011, 0.303, 0.5939, 0.2834, 0.5947, 0.297, 0.6157, 0.3001, 0.6157, 0.2738, 0.622, 0.2818, 0.622, 0.2652, 0.6006, 0.2625, 0.6006, 0.2853, 0.5989, 0.2943, 0.5989, 0.3108, 0.5852, 0.3091, 0.5852, 0.2926, 0.5806, 0.2872, 0.6033, 0.2857, 0.6033, 0.312, 0.5806, 0.3135, 0.6038, 0.2818, 0.5857, 0.2773, 0.5868, 0.259, 0.6017, 0.2562, 0.5786, 0.2687, 0.5912, 0.2485, 0.6328, 0.2451, 0.6328, 0.2687, 0.6003, 0.2824, 0.5865, 0.2853, 0.5892, 0.2727, 0.6017, 0.2648, 0.5814, 0.2681, 0.5813, 0.2456, 0.6171, 0.2485, 0.628, 0.2681, 0.6345, 0.2797, 0.5839, 0.2797, 0.5839, 0.2447, 0.6345, 0.2447, 0.6203, 0.271, 0.5903, 0.2709, 0.5903, 0.2527, 0.6203, 0.2527, 0.5874, 0.2942, 0.5814, 0.2681, 0.628, 0.2681, 0.6218, 0.2942, 0.617, 0.2815, 0.6003, 0.2824, 0.6017, 0.2648, 0.617, 0.2678, 0.5858, 0.3049, 0.5786, 0.2687, 0.6328, 0.2687, 0.6259, 0.3049, 0.6277, 0.283, 0.6038, 0.2818, 0.6017, 0.2562, 0.6277, 0.2631, 0.6277, 0.3029, 0.6058, 0.3073, 0.6038, 0.2818, 0.6277, 0.283, 0.617, 0.2952, 0.5989, 0.3, 0.6003, 0.2824, 0.617, 0.2815, 0.6203, 0.2891, 0.5903, 0.2891, 0.5903, 0.2709, 0.6203, 0.271, 0.6345, 0.3147, 0.5839, 0.3147, 0.5839, 0.2797, 0.6345, 0.2797, 0.5989, 0.3, 0.5873, 0.2979, 0.5865, 0.2853, 0.6003, 0.2824, 0.6058, 0.3073, 0.5896, 0.2955, 0.5857, 0.2773, 0.6038, 0.2818, 0.2459, 0.5288, 0.2459, 0.713, 0.1517, 0.7138, 0.1975, 0.5263, 0.4324, 0.5464, 0.4367, 0.7406, 0.3862, 0.7406, 0.3957, 0.5464, 0.5867, 0.5633, 0.5405, 0.3726, 0.6348, 0.3737, 0.6348, 0.5608, 0.7199, 0.5572, 0.7061, 0.3726, 0.7565, 0.3726, 0.7565, 0.5572, 0.6446, 0.3227, 0.6809, 0.3204, 0.6809, 0.369, 0.6446, 0.3714, 0.8876, 0.003275, 0.9377, 0.0, 0.9377, 0.09378, 0.8876, 0.09706, 0.6354, 0.5201, 0.6652, 0.5158, 0.6652, 0.5522, 0.6348, 0.5388, 0.8486, 0.3694, 0.8427, 0.3387, 0.8673, 0.3387, 0.8665, 0.3694, 0.3862, 0.7536, 0.4166, 0.7406, 0.4166, 0.777, 0.3869, 0.7722, 0.1959, 0.9525, 0.1997, 0.9817, 0.1751, 0.9817, 0.178, 0.9525, 0.716, 0.2138, 0.6981, 0.2153, 0.6981, 0.1964, 0.716, 0.1949, 0.9401, 0.9504, 0.9646, 0.9488, 0.9646, 0.9852, 0.9401, 0.9868, 0.7817, 0.5335, 0.7565, 0.3726, 0.8083, 0.3744, 0.8083, 0.5355, 0.8157, 0.3501, 0.8056, 0.1892, 0.8427, 0.1896, 0.8427, 0.3504, 0.8002, 0.5633, 0.8002, 0.7243, 0.7484, 0.7262, 0.7738, 0.5655, 0.8099, 0.5282, 0.8083, 0.3726, 0.8454, 0.3726, 0.8369, 0.5282, 0.5676, 0.3691, 0.5676, 0.3421, 0.5944, 0.3446, 0.5944, 0.3715, 0.9375, 0.681, 0.9745, 0.6785, 0.9745, 0.7303, 0.9375, 0.7328, 0.6223, 0.3098, 0.5952, 0.3083, 0.5952, 0.2303, 0.6223, 0.2318, 0.631, 0.2549, 0.631, 0.2926, 0.6042, 0.2926, 0.6042, 0.2549, 0.6223, 0.3081, 0.5952, 0.3099, 0.5952, 0.2349, 0.6223, 0.233, 0.6312, 0.2998, 0.5935, 0.2986, 0.5935, 0.247, 0.6312, 0.2482, 0.5993, 0.2289, 0.621, 0.2312, 0.627, 0.3166, 0.5848, 0.3166, 0.5969, 0.2314, 0.6173, 0.2293, 0.6309, 0.3116, 0.5913, 0.3116, 0.6126, 0.2293, 0.6, 0.2316, 0.5874, 0.3084, 0.6126, 0.3063, 0.5912, 0.3037, 0.6073, 0.3039, 0.6073, 0.2204, 0.5897, 0.2202, 0.6038, 0.3166, 0.6191, 0.3195, 0.6191, 0.2266, 0.5887, 0.224, 0.5956, 0.2981, 0.6084, 0.2981, 0.6084, 0.2323, 0.5944, 0.2322, 0.6024, 0.2907, 0.6024, 0.2694, 0.6206, 0.2714, 0.6206, 0.2926, 0.5951, 0.2585, 0.6183, 0.2573, 0.6183, 0.2934, 0.5951, 0.2945, 0.6032, 0.3291, 0.6155, 0.3244, 0.6155, 0.2275, 0.591, 0.2339, 0.5992, 0.3213, 0.6155, 0.3213, 0.6156, 0.2363, 0.5978, 0.2363, 0.6099, 0.2427, 0.6099, 0.3044, 0.5942, 0.3003, 0.602, 0.2396, 0.6214, 0.2275, 0.6039, 0.2276, 0.6022, 0.3189, 0.6214, 0.3188, 0.6164, 0.2998, 0.6164, 0.2814, 0.6294, 0.2823, 0.6294, 0.3007, 0.5935, 0.2743, 0.6178, 0.276, 0.6178, 0.3068, 0.5935, 0.3052, 0.9964, 0.3803, 0.9686, 0.3815, 0.969, 0.4114, 0.9977, 0.4093, 0.6721, 0.8239, 0.6732, 0.7931, 0.6962, 0.789, 0.6872, 0.8212, 0.9672, 0.1539, 0.968, 0.1236, 0.9967, 0.1238, 0.9951, 0.1534, 0.06657, 0.9333, 0.05164, 0.9298, 0.05279, 0.9604, 0.07547, 0.9661, 0.229, 0.8364, 0.2184, 0.8418, 0.2184, 0.8139, 0.229, 0.8084, 0.2068, 0.959, 0.2068, 0.9878, 0.2301, 0.9864, 0.2301, 0.9576, 0.07547, 0.9027, 0.06453, 0.9003, 0.05164, 0.9298, 0.06657, 0.9333, 0.9688, 0.1867, 0.9672, 0.1539, 0.9951, 0.1534, 0.9967, 0.1853, 0.6853, 0.8548, 0.6721, 0.8239, 0.6872, 0.8212, 0.6962, 0.8528, 0.9977, 0.3483, 0.97, 0.3485, 0.9686, 0.3815, 0.9964, 0.3803, 0.7005, 0.5527, 0.6957, 0.5189, 0.7056, 0.5158, 0.7056, 0.5513, 0.5317, 0.79, 0.5317, 0.8256, 0.515, 0.8258, 0.5192, 0.7902, 0.5384, 0.6419, 0.5334, 0.6404, 0.5286, 0.6748, 0.5384, 0.6778, 0.5192, 0.8599, 0.5315, 0.8608, 0.5315, 0.827, 0.515, 0.8258, 0.54, 0.6845, 0.54, 0.6968, 0.5348, 0.6955, 0.5348, 0.6832, 0.758, 0.7276, 0.758, 0.7441, 0.7484, 0.7427, 0.7484, 0.7262, 0.9619, 0.1559, 0.9326, 0.1574, 0.9372, 0.1871, 0.9672, 0.1848, 0.8571, 0.9415, 0.8388, 0.9436, 0.8339, 0.9742, 0.8571, 0.9714, 0.5865, 0.9407, 0.6158, 0.9398, 0.6189, 0.9106, 0.5887, 0.9107, 0.988, 0.4468, 0.9701, 0.4423, 0.9686, 0.4713, 0.9912, 0.4771, 0.2184, 0.8474, 0.2283, 0.8418, 0.2283, 0.8715, 0.2184, 0.8771, 0.1517, 0.9538, 0.1517, 0.984, 0.1751, 0.9827, 0.1751, 0.9525, 0.9912, 0.4141, 0.9812, 0.4114, 0.9701, 0.4423, 0.988, 0.4468, 0.5894, 0.974, 0.6189, 0.9722, 0.6158, 0.9398, 0.5865, 0.9407, 0.8479, 0.9091, 0.8376, 0.9101, 0.8388, 0.9436, 0.8571, 0.9415, 0.9672, 0.1236, 0.9375, 0.1242, 0.9326, 0.1574, 0.9619, 0.1559, 0.5312, 0.8612, 0.5261, 0.8608, 0.5213, 0.895, 0.5315, 0.895, 0.9329, 0.6681, 0.9205, 0.6695, 0.9164, 0.7012, 0.9329, 0.6993, 0.8386, 0.5282, 0.8337, 0.5285, 0.8327, 0.5629, 0.8428, 0.5629, 0.1371, 0.9117, 0.1493, 0.9141, 0.1493, 0.8821, 0.1331, 0.879, 0.6737, 0.2012, 0.6737, 0.1889, 0.6788, 0.1908, 0.6788, 0.2032, 0.7527, 0.3669, 0.7625, 0.367, 0.7625, 0.3505, 0.7527, 0.3504, 0.5987, 0.2602, 0.6202, 0.2576, 0.6197, 0.2831, 0.6032, 0.2881, 0.6073, 0.3186, 0.6032, 0.2881, 0.6197, 0.2831, 0.6359, 0.3083, 0.608, 0.278, 0.6326, 0.2762, 0.6329, 0.2978, 0.6085, 0.3168, 0.6038, 0.273, 0.5795, 0.2728, 0.5793, 0.2506, 0.6037, 0.2331, 0.6068, 0.2733, 0.6067, 0.3079, 0.5898, 0.3081, 0.5772, 0.2736, 0.6163, 0.2799, 0.6148, 0.2561, 0.6226, 0.2457, 0.6249, 0.2795, 0.6002, 0.2523, 0.5849, 0.2531, 0.5803, 0.2415, 0.602, 0.2401, 0.5945, 0.304, 0.6099, 0.3025, 0.6157, 0.3115, 0.5939, 0.3133, 0.5783, 0.2757, 0.5801, 0.2995, 0.5734, 0.3072, 0.5711, 0.2734, 0.5981, 0.2941, 0.5981, 0.2718, 0.6004, 0.2692, 0.6004, 0.2932, 0.602, 0.2401, 0.5803, 0.2415, 0.5794, 0.2365, 0.6028, 0.2347, 0.6154, 0.2746, 0.6156, 0.3124, 0.6087, 0.3154, 0.6084, 0.2746, 0.6005, 0.2456, 0.6007, 0.2682, 0.5983, 0.2692, 0.5981, 0.2449, 0.6071, 0.2486, 0.6068, 0.2733, 0.5772, 0.2736, 0.578, 0.2489, 0.6256, 0.2743, 0.6038, 0.273, 0.6037, 0.2331, 0.6257, 0.2343, 0.587, 0.2794, 0.608, 0.278, 0.6085, 0.3168, 0.5877, 0.3183, 0.5933, 0.2727, 0.6294, 0.272, 0.6297, 0.3135, 0.5937, 0.3137, 0.5937, 0.2315, 0.6297, 0.2302, 0.6294, 0.272, 0.5933, 0.2727, 0.6361, 0.2487, 0.6361, 0.2734, 0.6068, 0.2733, 0.6071, 0.2486, 0.6156, 0.237, 0.6154, 0.2746, 0.6084, 0.2746, 0.6087, 0.2341, 0.6226, 0.2457, 0.602, 0.2401, 0.6028, 0.2347, 0.6249, 0.2411, 0.5801, 0.2995, 0.5945, 0.304, 0.5939, 0.3133, 0.5734, 0.3072, 0.6148, 0.2561, 0.6002, 0.2523, 0.602, 0.2401, 0.6226, 0.2457, 0.6361, 0.2734, 0.6235, 0.308, 0.6067, 0.3079, 0.6068, 0.2733, 0.5773, 0.3186, 0.5862, 0.289, 0.6032, 0.2881, 0.6073, 0.3186, 0.5774, 0.2646, 0.5987, 0.2602, 0.6032, 0.2881, 0.5862, 0.289, 0.5776, 0.239, 0.5939, 0.2323, 0.5987, 0.2602, 0.5774, 0.2646, 0.5871, 0.2407, 0.6081, 0.2394, 0.608, 0.278, 0.587, 0.2794, 0.6257, 0.3147, 0.6039, 0.3133, 0.6038, 0.273, 0.6256, 0.2743, 0.6007, 0.2232, 0.6005, 0.2456, 0.5981, 0.2449, 0.5983, 0.2207, 0.5981, 0.3167, 0.5981, 0.2941, 0.6004, 0.2932, 0.6004, 0.3175, 0.5849, 0.2531, 0.5783, 0.2757, 0.5711, 0.2734, 0.5803, 0.2415, 0.6099, 0.3025, 0.6163, 0.2799, 0.6249, 0.2795, 0.6157, 0.3115, 0.6039, 0.3133, 0.5796, 0.2953, 0.5795, 0.2728, 0.6038, 0.273, 0.6081, 0.2394, 0.6329, 0.2546, 0.6326, 0.2762, 0.608, 0.278, 0.5939, 0.2323, 0.6111, 0.2331, 0.6202, 0.2576, 0.5987, 0.2602, 0.7171, 0.3598, 0.7277, 0.3205, 0.7372, 0.3204, 0.7372, 0.3598, 0.6721, 0.8938, 0.6847, 0.8548, 0.6974, 0.8938, 0.3617, 0.8703, 0.3617, 0.9092, 0.3523, 0.9092, 0.3416, 0.8702, 0.4304, 0.8199, 0.4378, 0.7803, 0.4451, 0.8199, 0.7995, 0.5355, 0.7995, 0.5608, 0.7792, 0.5555, 0.7792, 0.5407])
me_cube_002.materials.append(mat_material)
me_cube_002.use_remesh_fix_poles = True
me_cube_002.use_remesh_preserve_attributes = False
me_cube_002.use_mirror_vertex_groups = False
me_cube_002.update()

# ---- objects
ob_cube_002 = bpy.data.objects.new('Cube.002', me_cube_002)

# ---- transforms, parenting, visibility, modifiers, constraints
ob_cube_002.location = (0.003872, 0.2462, 6.957)
ob_cube_002.scale = (1.025, 0.8743, 0.8743)
ob_cube_002.lineart.crease_threshold = 0.0
_vg = ob_cube_002.vertex_groups.new(name='Bone')
for _i, _w in zip([106, 107, 108, 109, 110, 111, 112, 113, 114, 115, 116, 117, 118, 119, 120, 121, 122, 123], [0.7912, 0.6681, 0.3008, 0.5207, 0.2185, 0.1484, 0.3603, 0.6003, 0.5294, 0.7006, 0.9283, 0.1068, 0.07366, 0.7064, 0.1054, 0.6472, 0.7547, 0.6929]): _vg.add([_i], _w, 'REPLACE')
_vg = ob_cube_002.vertex_groups.new(name='Bone.001')
for _i, _w in zip([0, 1, 2, 3, 4, 5, 6, 7, 8, 9, 10, 11, 12, 13, 14, 16, 17, 18, 19, 20, 21, 22, 24, 26, 27, 28, 29, 30, 31, 32, 33, 34, 35, 36, 37, 39, 41, 42, 43, 44, 45, 46, 47, 48, 49, 52, 106, 107, 108, 109, 110, 111, 112, 113, 114, 115, 117, 119, 121, 122], [0.8034, 0.03133, 0.3805, 0.04759, 0.7923, 0.002242, 0.2297, 0.006969, 0.06847, 0.09774, 0.06639, 0.05535, 0.8731, 0.03099, 0.8654, 0.01897, 0.08137, 0.5067, 0.4867, 0.7692, 0.8165, 0.2012, 0.05737, 0.4387, 0.3899, 0.3606, 0.401, 0.2798, 0.01646, 0.04252, 0.4616, 0.02021, 0.08367, 0.0003915, 0.3996, 0.06434, 0.1844, 0.0004493, 0.02931, 0.4451, 0.3764, 0.4531, 0.0008038, 0.001232, 0.03702, 0.01431, 0.04483, 0.275, 0.09365, 0.2871, 0.1269, 0.7477, 0.06629, 0.1392, 0.06434, 0.1357, 0.8746, 0.1416, 0.1831, 0.1653]): _vg.add([_i], _w, 'REPLACE')
_vg = ob_cube_002.vertex_groups.new(name='Bone.002')
for _i, _w in zip([0, 1, 2, 3, 4, 5, 6, 7, 8, 9, 10, 11, 12, 13, 14, 15, 16, 17, 18, 19, 20, 21, 22, 23, 24, 25, 26, 27, 28, 29, 30, 31, 32, 33, 34, 35, 36, 37, 38, 39, 40, 41, 42, 43, 44, 45, 46, 47, 48, 49, 50, 51, 52, 53], [0.194, 0.6019, 0.5973, 0.7223, 0.2054, 0.6445, 0.76, 0.7919, 0.8906, 0.8302, 0.8818, 0.9156, 0.1233, 0.6007, 0.1325, 0.6471, 0.9436, 0.8806, 0.4814, 0.5039, 0.2259, 0.1802, 0.7843, 0.8223, 0.8934, 0.05276, 0.5497, 0.5965, 0.6267, 0.5864, 0.7006, 0.553, 0.9222, 0.5262, 0.7367, 0.8477, 0.4299, 0.5871, 0.8371, 0.8815, 0.4639, 0.8035, 0.5739, 0.9334, 0.5442, 0.611, 0.5438, 0.5724, 0.5097, 0.9335, 0.3884, 0.05516, 0.5555, 0.41]): _vg.add([_i], _w, 'REPLACE')
_vg = ob_cube_002.vertex_groups.new(name='Bone.003')
for _i, _w in zip([1, 3, 5, 7, 8, 9, 10, 11, 13, 15, 17, 23, 24, 25, 31, 32, 34, 35, 36, 38, 39, 40, 42, 43, 47, 48, 50, 51, 52, 53, 98, 99, 100, 101, 102, 103, 104, 105], [0.3574, 0.2289, 0.3294, 0.1796, 0.03185, 0.07207, 0.05177, 0.008195, 0.3588, 0.3307, 0.026, 0.1629, 0.04843, 0.9453, 0.4137, 0.01307, 0.2282, 0.0686, 0.5449, 0.1455, 0.05415, 0.5208, 0.4008, 0.003979, 0.4022, 0.4647, 0.589, 0.9423, 0.4123, 0.576, 0.95, 0.09821, 0.911, 0.0598, 0.9647, 0.06409, 0.9533, 0.03284]): _vg.add([_i], _w, 'REPLACE')
_vg = ob_cube_002.vertex_groups.new(name='Bone.004')
for _i, _w in zip([54, 55, 56, 57, 58, 59, 60, 61, 62, 63, 64, 65, 66, 67, 68, 69, 70, 71, 72, 73, 74, 75, 76, 77, 78, 79, 80, 81, 82, 83, 84, 85, 86, 87, 88, 89, 90, 91, 92, 93, 94, 95, 96, 97, 98, 99, 100, 101, 102, 103, 104, 105, 312, 313, 314, 315, 316, 317, 318, 319, 320, 321, 322, 323, 324, 325, 326, 327, 328, 329, 330, 331, 332, 333, 334, 335, 336, 337, 338, 339, 340, 341, 342, 343, 344, 345, 346, 347, 348, 349, 350, 351, 352, 353, 354, 355, 356, 357, 358], [1.0, 1.0, 1.0, 1.0, 1.0, 1.0, 1.0, 1.0, 1.0, 1.0, 1.0, 1.0, 1.0, 1.0, 1.0, 1.0, 1.0, 1.0, 1.0, 1.0, 1.0, 1.0, 1.0, 1.0, 1.0, 1.0, 1.0, 1.0, 1.0, 1.0, 1.0, 1.0, 1.0, 1.0, 1.0, 1.0, 1.0, 1.0, 1.0, 1.0, 1.0, 1.0, 1.0, 1.0, 0.0499, 0.9018, 0.08904, 0.9402, 0.02056, 0.9359, 0.04349, 0.9586, 1.0, 1.0, 1.0, 1.0, 1.0, 1.0, 1.0, 1.0, 1.0, 1.0, 1.0, 1.0, 1.0, 1.0, 1.0, 1.0, 1.0, 1.0, 1.0, 1.0, 1.0, 1.0, 1.0, 1.0, 1.0, 1.0, 1.0, 1.0, 1.0, 1.0, 1.0, 1.0, 1.0, 1.0, 1.0, 1.0, 1.0, 1.0, 1.0, 1.0, 1.0, 1.0, 1.0, 1.0, 1.0, 1.0, 1.0]): _vg.add([_i], _w, 'REPLACE')
_vg = ob_cube_002.vertex_groups.new(name='Bone.005')
for _i, _w in zip([156, 157, 158, 159, 160, 161, 162, 163, 164, 165, 166, 167, 168, 169, 170, 171, 172, 173, 190, 191, 192, 193, 194, 195, 196, 197, 198, 199, 200, 201, 202, 203, 204, 205], [1.0, 1.0, 1.0, 1.0, 1.0, 1.0, 1.0, 1.0, 1.0, 1.0, 1.0, 1.0, 1.0, 1.0, 1.0, 1.0, 1.0, 1.0, 1.0, 1.0, 1.0, 1.0, 1.0, 1.0, 1.0, 1.0, 0.1996, 0.3413, 0.2098, 0.4981, 0.1014, 0.357, 0.07147, 0.7442]): _vg.add([_i], _w, 'REPLACE')
_vg = ob_cube_002.vertex_groups.new(name='Bone.006')
for _i, _w in zip([198, 199, 200, 201, 202, 203, 204, 205, 265, 267, 268, 269, 271, 284, 285, 286, 287, 288, 289, 290, 291], [0.8004, 0.6587, 0.7902, 0.5019, 0.8986, 0.643, 0.9285, 0.2558, 0.9952, 0.3145, 0.9612, 0.04974, 0.9157, 0.1099, 0.1072, 0.1403, 0.482, 0.1303, 0.2063, 0.1411, 0.2866]): _vg.add([_i], _w, 'REPLACE')
_vg = ob_cube_002.vertex_groups.new(name='Bone.007')
for _i, _w in zip([19, 190, 192, 194, 196, 198, 199, 200, 202, 203, 264, 265, 266, 267, 268, 269, 270, 271, 272, 273, 274, 275, 276, 277, 278, 279, 280, 281, 282, 283, 284, 285, 286, 287, 288, 289, 290, 291], [0.0, 0.0, 0.0, 0.0, 0.0, 0.0, 0.0, 0.0, 0.0, 0.0, 1.0, 0.0, 1.0, 0.0, 1.0, 0.0, 1.0, 0.0, 1.0, 1.0, 1.0, 1.0, 1.0, 1.0, 1.0, 1.0, 1.0, 1.0, 1.0, 1.0, 0.8901, 0.8928, 0.8597, 0.6384, 0.8697, 0.7937, 0.8589, 0.7134]): _vg.add([_i], _w, 'REPLACE')
_vg = ob_cube_002.vertex_groups.new(name='Bone.011')
for _i, _w in zip([174, 175, 176, 177, 178, 179, 180, 181, 182, 183, 184, 185, 186, 187, 188, 189, 206, 207, 208, 209, 210, 211, 212, 213, 214, 215, 216, 217, 218, 219, 220, 221, 222, 223], [1.0, 1.0, 1.0, 1.0, 1.0, 1.0, 1.0, 1.0, 0.00241, 0.1693, 0.08877, 0.7849, 0.05589, 0.6274, 0.04712, 0.8494, 1.0, 1.0, 1.0, 1.0, 1.0, 1.0, 1.0, 1.0, 1.0, 1.0, 1.0, 1.0, 1.0, 1.0, 1.0, 1.0, 1.0, 1.0]): _vg.add([_i], _w, 'REPLACE')
_vg = ob_cube_002.vertex_groups.new(name='Bone.012')
for _i, _w in zip([176, 178, 180, 182, 183, 184, 185, 186, 187, 188, 189, 256, 257, 258, 259, 260, 261, 262, 263, 292, 293, 294, 295, 296, 297, 298, 299, 300, 301, 302, 303, 304, 305, 306, 307, 308, 309, 310, 311], [0.0, 0.0, 0.0, 1.0, 0.8307, 0.9985, 0.2151, 0.8074, 0.0, 0.3494, 0.0, 0.0003946, 0.9328, 0.0, 0.1221, 0.2219, 1.0, 0.3402, 0.9971, 0.0, 0.0, 0.0, 0.0, 0.0, 0.0006972, 0.0, 0.6266, 0.0, 0.0, 0.1506, 0.0, 0.07278, 0.0, 0.0, 0.0, 0.0, 4.329e-05, 0.0, 0.0171]): _vg.add([_i], _w, 'REPLACE')
_vg = ob_cube_002.vertex_groups.new(name='Bone.013')
for _i, _w in zip([2, 18, 30, 108, 118, 127, 174, 176, 178, 180, 182, 183, 184, 185, 186, 188, 256, 257, 258, 259, 260, 261, 262, 263, 292, 293, 294, 295, 296, 297, 298, 299, 300, 301, 302, 303, 304, 305, 306, 307, 308, 309, 310, 311], [0.0, 0.0, 0.0, 0.0, 0.0, 0.0, 0.0, 0.0, 0.0, 0.0, 0.0, 0.0, 0.0, 0.0, 0.0, 0.0, 1.0, 0.01533, 1.0, 0.0, 1.0, 0.0, 1.0, 0.0, 0.2427, 0.2243, 0.2903, 0.2267, 0.242, 0.2235, 0.3422, 0.2243, 0.225, 0.2323, 0.2259, 0.2225, 0.9272, 0.9248, 0.9227, 0.8387, 0.9363, 0.9211, 0.9352, 0.9184]): _vg.add([_i], _w, 'REPLACE')
_vg = ob_cube_002.vertex_groups.new(name='Bone.008')
for _i, _w in zip([108, 109, 110, 111, 112, 113, 114, 115, 116, 120, 121, 122, 123, 224, 225, 226, 227, 228, 229, 230, 231], [0.05925, 0.04003, 0.6492, 0.09895, 0.4932, 0.2098, 0.1891, 0.08571, 0.02058, 0.8606, 0.1484, 0.03388, 0.1436, 1.0, 1.0, 1.0, 1.0, 1.0, 1.0, 1.0, 1.0]): _vg.add([_i], _w, 'REPLACE')
_vg = ob_cube_002.vertex_groups.new(name='Bone.009')
for _i, _w in zip([226, 230, 232, 233, 234, 235, 236, 237, 238, 239, 240, 241, 242, 243, 244, 245, 246, 247], [0.0, 0.1755, 0.8109, 0.9996, 0.6515, 1.0, 0.1622, 1.0, 1.0, 1.0, 0.2696, 0.1711, 0.4662, 0.8514, 0.02884, 0.9982, 0.4604, 0.2681]): _vg.add([_i], _w, 'REPLACE')
_vg = ob_cube_002.vertex_groups.new(name='Bone.010')
for _i, _w in zip([4, 14, 25, 31, 46, 48, 50, 51, 52, 98, 102, 126, 130, 134, 135, 137, 138, 139, 143, 147, 211, 217, 226, 230, 232, 233, 234, 236, 237, 238, 239, 240, 241, 242, 243, 244, 245, 246, 247, 248, 249, 250, 251, 252, 253, 254, 255], [0.0, 0.0, 0.0, 0.0, 0.0, 0.0, 0.0, 0.0, 0.0, 0.0, 0.0, 0.0, 0.0, 0.0, 0.0, 0.0, 0.0, 0.0, 0.0, 0.0, 0.0, 0.0, 0.0, 0.0, 0.0, 0.0, 0.0, 0.0, 0.0, 0.0, 0.0, 0.7304, 0.0, 0.5338, 0.7324, 0.9606, 0.0, 0.5396, 0.0, 1.0, 1.0, 1.0, 1.0, 1.0, 1.0, 1.0, 1.0]): _vg.add([_i], _w, 'REPLACE')
_vg = ob_cube_002.vertex_groups.new(name='Bone.014')
for _i, _w in zip([106, 107, 108, 109, 112, 113, 114, 115, 118, 119, 122, 123, 124, 125, 126, 127, 128, 129, 130, 131, 132, 133, 134, 135, 136, 137, 138, 139, 147], [0.152, 0.04914, 0.5463, 0.1472, 0.08021, 0.05074, 0.2172, 0.07803, 0.9097, 0.1342, 0.02618, 0.1431, 0.8041, 0.9733, 0.9879, 0.8573, 0.9949, 0.9999, 0.8122, 0.6761, 0.06105, 0.4393, 0.1361, 0.8525, 0.0279, 0.9401, 0.02986, 0.4277, 0.07658]): _vg.add([_i], _w, 'REPLACE')
_vg = ob_cube_002.vertex_groups.new(name='Bone.015')
for _i, _w in zip([132, 133, 134, 135, 136, 137, 138, 139, 140, 141, 142, 143, 144, 145, 146, 147], [0.939, 0.8561, 0.8639, 0.1475, 0.961, 0.9427, 0.9601, 0.8979, 0.08574, 0.8974, 0.4589, 0.9853, 0.02613, 0.889, 0.4846, 0.9853]): _vg.add([_i], _w, 'REPLACE')
_vg = ob_cube_002.vertex_groups.new(name='Bone.016')
for _i, _w in zip([140, 141, 142, 144, 145, 146, 148, 149, 150, 151, 152, 153, 154, 155], [0.9143, 0.1026, 0.5411, 0.9619, 0.111, 0.5154, 1.0, 1.0, 1.0, 1.0, 1.0, 1.0, 1.0, 1.0]): _vg.add([_i], _w, 'REPLACE')
_m = ob_cube_002.modifiers.new('Armature', 'ARMATURE')

# ---- collection membership
col_collection.objects.link(ob_cube_002)

# ---- scene / render settings (as saved in the file)
scene.frame_start = 1; scene.frame_end = 20; scene.frame_set(1)
scene.render.engine = 'BLENDER_EEVEE_NEXT'
scene.cycles.use_denoising = False
scene.cycles.samples = 128
scene.cycles.sampling_pattern = 'TABULATED_SOBOL'
scene.cycles.use_adaptive_sampling = False
scene.cycles.use_light_tree = False
scene.view_settings.view_transform = 'Filmic'
bpy.context.view_layer.update()

# ---- added for rendering (the .blend has no active camera and no usable light): camera, sun
cam_auto = bpy.data.cameras.new('AutoCamera')
cam_auto.lens = 50.0
cam_auto.sensor_width = 36.0
cam_auto.clip_end = 1000.0
ob_auto_camera = bpy.data.objects.new('AutoCamera', cam_auto)
scene.collection.objects.link(ob_auto_camera)
ob_auto_camera.location = (10.0346, -11.9056, 13.0715)
ob_auto_camera.rotation_euler = (1.09748, -7.21219e-08, 0.694738)
scene.camera = ob_auto_camera
light_auto_sun = bpy.data.lights.new('AutoSun', 'SUN')
light_auto_sun.energy = 3.0
light_auto_sun.angle = 0.0523599
ob_auto_sun = bpy.data.objects.new('AutoSun', light_auto_sun)
scene.collection.objects.link(ob_auto_sun)
ob_auto_sun.rotation_euler = (0.872665, 0.174533, 0.523599)
bpy.context.view_layer.update()
